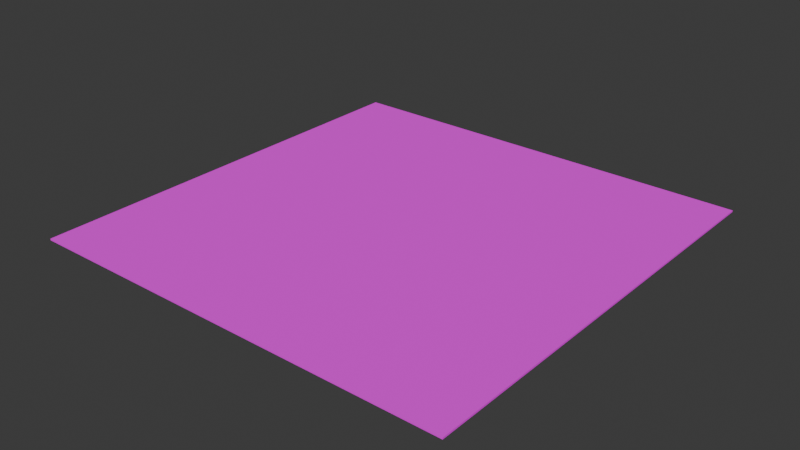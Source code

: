 # Source: arenafloor.blend  (saved by Blender 4.2.66; exported with 4.5.12 LTS)
import bpy
from mathutils import Matrix  # noqa: F401  (used for matrix-valued properties, if any)

bpy.ops.wm.read_factory_settings(use_empty=True)
scene = bpy.context.scene
scene.name = 'Scene'

# ---- collections
col_collection = bpy.data.collections.new('Collection'); scene.collection.children.link(col_collection)

# ---- images (referenced by path relative to the original .blend; pixels are not part of the script)
import os
ASSET_DIR = os.environ.get("B2B_ASSET_DIR", "")  # directory of the original .blend (textures are referenced by path, not embedded)
HERE = os.path.dirname(os.path.abspath(__file__))  # packed textures are extracted next to this script under _unpacked/

def load_image(name, relpath, width, height, colorspace="sRGB"):
    """Load a texture the original file referenced (path relative to the .blend, or extracted next to this script)."""
    p = next((c for c in (os.path.join(HERE, relpath), os.path.join(ASSET_DIR, relpath)) if relpath and os.path.exists(c)), "")
    if p:
        img = bpy.data.images.load(p, check_existing=True)
        img.name = name
    else:  # same state as the original file: an image datablock whose file is absent (Cycles renders it pink)
        img = bpy.data.images.new(name, width, height)
        img.source = "FILE"
        img.filepath = "//" + (relpath or name)
    img.colorspace_settings.name = colorspace
    return img
img_rockfloor_jpg = load_image('rockfloor.jpg', 'rockfloor.jpg', 1024, 1024, 'sRGB')

# ---- materials (node trees are filled in below, after node groups)
mat_material = bpy.data.materials.new('Material')
mat_material.alpha_threshold = 0.0
mat_material.use_transparent_shadow = False
mat_material.roughness = 0.5
mat_material.line_color = (0.0, 0.0, 0.0, 1.0)

# ---- material node trees
mat_material.use_nodes = True; mat_material.node_tree.nodes.clear()
_N = mat_material.node_tree.nodes; _L = mat_material.node_tree.links
n0 = _N.new('ShaderNodeOutputMaterial'); n0.name = 'Material Output'; n0.location = (300, 300)
n1 = _N.new('ShaderNodeBsdfPrincipled'); n1.name = 'Principled BSDF'; n1.location = (10, 300)
n1.inputs[2].default_value = 1.0
n1.inputs[3].default_value = 1.45
n2 = _N.new('ShaderNodeTexImage'); n2.name = 'Image Texture'; n2.location = (-280, 275)
n2.image = img_rockfloor_jpg
_L.new(n1.outputs[0], n0.inputs[0])
_L.new(n2.outputs[0], n1.inputs[0])
n0.is_active_output = True

# ---- world
world_world = bpy.data.worlds.new('World'); scene.world = world_world
world_world.use_nodes = True; world_world.node_tree.nodes.clear()
_N = world_world.node_tree.nodes; _L = world_world.node_tree.links
n0 = _N.new('ShaderNodeOutputWorld'); n0.name = 'World Output'; n0.location = (300, 300)
n1 = _N.new('ShaderNodeBackground'); n1.name = 'Background'; n1.location = (10, 300)
n1.inputs[0].default_value = (0.05088, 0.05088, 0.05088, 1.0)
_L.new(n1.outputs[0], n0.inputs[0])
n0.is_active_output = True
world_world.color = (0.05088, 0.05088, 0.05088)
world_world.sun_shadow_jitter_overblur = 0.0

# ---- meshes
me_cube = bpy.data.meshes.new('Cube')
me_cube.from_pydata([(5.186, 5.186, 0.02), (5.186, 5.186, -0.02), (5.186, -5.186, 0.02), (5.186, -5.186, -0.02), (-5.186, 5.186, 0.02), (-5.186, 5.186, -0.02), (-5.186, -5.186, 0.02), (-5.186, -5.186, -0.02)], [], [(0, 4, 6, 2), (3, 2, 6, 7), (7, 6, 4, 5), (5, 1, 3, 7), (1, 0, 2, 3), (5, 4, 0, 1)])
_uv = me_cube.uv_layers.new(name='UVMap')
_uv.uv.foreach_set('vector', [0.007149, 0.01496, 0.9616, 0.01496, 0.9616, 0.9694, 0.007149, 0.9694, 0.375, 0.75, 0.625, 0.75, 0.625, 1.0, 0.375, 1.0, 0.375, 0.0, 0.625, 0.0, 0.625, 0.25, 0.375, 0.25, 0.125, 0.5, 0.375, 0.5, 0.375, 0.75, 0.125, 0.75, 0.375, 0.5, 0.625, 0.5, 0.625, 0.75, 0.375, 0.75, 0.375, 0.25, 0.625, 0.25, 0.625, 0.5, 0.375, 0.5])
me_cube.materials.append(mat_material)
me_cube.use_mirror_vertex_groups = False
me_cube.update()

# ---- objects
ob_arenafloor = bpy.data.objects.new('ArenaFloor', me_cube)

# ---- transforms, parenting, visibility, modifiers, constraints
ob_arenafloor.location = (0.0, 0.0, 0.0)
ob_arenafloor.lock_rotations_4d = False
ob_arenafloor.empty_display_type = 'ARROWS'
ob_arenafloor.lineart.crease_threshold = 0.0

# ---- collection membership
col_collection.objects.link(ob_arenafloor)

# ---- scene / render settings (as saved in the file)
scene.frame_start = 1; scene.frame_end = 250; scene.frame_set(1)
scene.render.engine = 'BLENDER_EEVEE_NEXT'
bpy.context.view_layer.update()

# ---- added for rendering (the .blend has no active camera and no usable light): camera, sun
cam_auto = bpy.data.cameras.new('AutoCamera')
cam_auto.lens = 50.0
cam_auto.sensor_width = 36.0
cam_auto.clip_end = 1000.0
ob_auto_camera = bpy.data.objects.new('AutoCamera', cam_auto)
scene.collection.objects.link(ob_auto_camera)
ob_auto_camera.location = (13.571, -16.2852, 10.8568)
ob_auto_camera.rotation_euler = (1.09748, -7.21219e-08, 0.694738)
scene.camera = ob_auto_camera
light_auto_sun = bpy.data.lights.new('AutoSun', 'SUN')
light_auto_sun.energy = 3.0
light_auto_sun.angle = 0.0523599
ob_auto_sun = bpy.data.objects.new('AutoSun', light_auto_sun)
scene.collection.objects.link(ob_auto_sun)
ob_auto_sun.rotation_euler = (0.872665, 0.174533, 0.523599)
bpy.context.view_layer.update()
